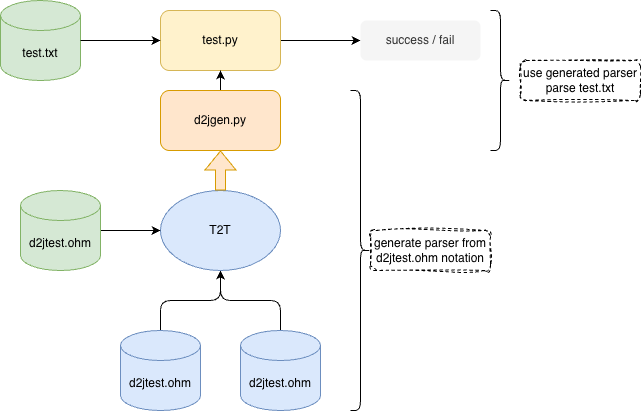

The diagram above was exported from draw.io. Its source (the exported page's mxGraphModel, read from the mxfile embedded in the PNG):
<mxGraphModel dx="1106" dy="679" grid="1" gridSize="10" guides="1" tooltips="1" connect="1" arrows="1" fold="1" page="1" pageScale="1" pageWidth="1100" pageHeight="850" math="0" shadow="0">
  <root>
    <mxCell id="0" />
    <mxCell id="1" parent="0" />
    <mxCell id="Lk44t0voDGsh11IW98PJ-17" edge="1" parent="1" source="Lk44t0voDGsh11IW98PJ-4" style="edgeStyle=orthogonalEdgeStyle;rounded=1;orthogonalLoop=1;jettySize=auto;html=1;exitX=0.5;exitY=0;exitDx=0;exitDy=0;exitPerimeter=0;entryX=0.5;entryY=1;entryDx=0;entryDy=0;curved=0;" target="Lk44t0voDGsh11IW98PJ-15">
      <mxGeometry relative="1" as="geometry" />
    </mxCell>
    <mxCell id="Lk44t0voDGsh11IW98PJ-4" parent="1" style="shape=cylinder3;whiteSpace=wrap;html=1;boundedLbl=1;backgroundOutline=1;size=15;fillColor=#dae8fc;strokeColor=#6c8ebf;" value="d2jtest.ohm" vertex="1">
      <mxGeometry height="80" width="80" x="360" y="480" as="geometry" />
    </mxCell>
    <mxCell id="Lk44t0voDGsh11IW98PJ-18" edge="1" parent="1" source="Lk44t0voDGsh11IW98PJ-5" style="edgeStyle=orthogonalEdgeStyle;rounded=1;orthogonalLoop=1;jettySize=auto;html=1;exitX=0.5;exitY=0;exitDx=0;exitDy=0;exitPerimeter=0;entryX=0.5;entryY=1;entryDx=0;entryDy=0;curved=0;" target="Lk44t0voDGsh11IW98PJ-15">
      <mxGeometry relative="1" as="geometry" />
    </mxCell>
    <mxCell id="Lk44t0voDGsh11IW98PJ-5" parent="1" style="shape=cylinder3;whiteSpace=wrap;html=1;boundedLbl=1;backgroundOutline=1;size=15;fillColor=#dae8fc;strokeColor=#6c8ebf;" value="d2jtest.ohm" vertex="1">
      <mxGeometry height="80" width="80" x="480" y="480" as="geometry" />
    </mxCell>
    <mxCell id="Lk44t0voDGsh11IW98PJ-7" edge="1" parent="1" source="Lk44t0voDGsh11IW98PJ-6" style="edgeStyle=orthogonalEdgeStyle;rounded=0;orthogonalLoop=1;jettySize=auto;html=1;exitX=1;exitY=0.5;exitDx=0;exitDy=0;entryX=0;entryY=0.5;entryDx=0;entryDy=0;" target="Lk44t0voDGsh11IW98PJ-11">
      <mxGeometry relative="1" as="geometry">
        <Array as="points" />
        <mxPoint x="560" y="190" as="targetPoint" />
      </mxGeometry>
    </mxCell>
    <mxCell id="Lk44t0voDGsh11IW98PJ-6" parent="1" style="rounded=1;whiteSpace=wrap;html=1;fillColor=#fff2cc;strokeColor=#d6b656;" value="test.py" vertex="1">
      <mxGeometry height="60" width="120" x="400" y="160" as="geometry" />
    </mxCell>
    <mxCell id="Lk44t0voDGsh11IW98PJ-10" edge="1" parent="1" source="Lk44t0voDGsh11IW98PJ-9" style="edgeStyle=orthogonalEdgeStyle;rounded=0;orthogonalLoop=1;jettySize=auto;html=1;exitX=0.5;exitY=0;exitDx=0;exitDy=0;" target="Lk44t0voDGsh11IW98PJ-6">
      <mxGeometry relative="1" as="geometry" />
    </mxCell>
    <mxCell id="Lk44t0voDGsh11IW98PJ-9" parent="1" style="rounded=1;whiteSpace=wrap;html=1;fillColor=#ffe6cc;strokeColor=#d79b00;" value="d2jgen.py" vertex="1">
      <mxGeometry height="60" width="120" x="400" y="240" as="geometry" />
    </mxCell>
    <mxCell id="Lk44t0voDGsh11IW98PJ-11" parent="1" style="rounded=1;whiteSpace=wrap;html=1;dashed=1;labelBackgroundColor=none;fillColor=#f5f5f5;fontColor=#333333;strokeColor=none;" value="success / fail" vertex="1">
      <mxGeometry height="40" width="120" x="600" y="170" as="geometry" />
    </mxCell>
    <mxCell id="Lk44t0voDGsh11IW98PJ-12" parent="1" style="shape=cylinder3;whiteSpace=wrap;html=1;boundedLbl=1;backgroundOutline=1;size=15;fillColor=#d5e8d4;strokeColor=#82b366;" value="test.txt" vertex="1">
      <mxGeometry height="80" width="80" x="240" y="150" as="geometry" />
    </mxCell>
    <mxCell id="Lk44t0voDGsh11IW98PJ-13" edge="1" parent="1" source="Lk44t0voDGsh11IW98PJ-12" style="edgeStyle=orthogonalEdgeStyle;rounded=0;orthogonalLoop=1;jettySize=auto;html=1;exitX=1;exitY=0.5;exitDx=0;exitDy=0;exitPerimeter=0;entryX=0;entryY=0.5;entryDx=0;entryDy=0;" target="Lk44t0voDGsh11IW98PJ-6">
      <mxGeometry relative="1" as="geometry">
        <mxPoint x="320" y="190" as="targetPoint" />
      </mxGeometry>
    </mxCell>
    <mxCell id="Lk44t0voDGsh11IW98PJ-15" parent="1" style="ellipse;whiteSpace=wrap;html=1;fillColor=#dae8fc;strokeColor=#6c8ebf;" value="T2T" vertex="1">
      <mxGeometry height="80" width="120" x="400" y="340" as="geometry" />
    </mxCell>
    <mxCell id="Lk44t0voDGsh11IW98PJ-16" edge="1" parent="1" source="Lk44t0voDGsh11IW98PJ-15" style="shape=flexArrow;endArrow=classic;html=1;rounded=0;exitX=0.5;exitY=0;exitDx=0;exitDy=0;entryX=0.5;entryY=1;entryDx=0;entryDy=0;fillColor=#ffe6cc;strokeColor=#d79b00;" target="Lk44t0voDGsh11IW98PJ-9" value="">
      <mxGeometry height="50" relative="1" width="50" as="geometry">
        <mxPoint x="720" y="290" as="sourcePoint" />
        <mxPoint x="770" y="240" as="targetPoint" />
      </mxGeometry>
    </mxCell>
    <mxCell id="Lk44t0voDGsh11IW98PJ-20" edge="1" parent="1" source="Lk44t0voDGsh11IW98PJ-19" style="edgeStyle=orthogonalEdgeStyle;rounded=1;orthogonalLoop=1;jettySize=auto;html=1;exitX=1;exitY=0.5;exitDx=0;exitDy=0;exitPerimeter=0;entryX=0;entryY=0.5;entryDx=0;entryDy=0;curved=0;" target="Lk44t0voDGsh11IW98PJ-15">
      <mxGeometry relative="1" as="geometry" />
    </mxCell>
    <mxCell id="Lk44t0voDGsh11IW98PJ-19" parent="1" style="shape=cylinder3;whiteSpace=wrap;html=1;boundedLbl=1;backgroundOutline=1;size=15;fillColor=#d5e8d4;strokeColor=#82b366;" value="d2jtest.ohm" vertex="1">
      <mxGeometry height="80" width="80" x="260" y="340" as="geometry" />
    </mxCell>
    <mxCell id="Lk44t0voDGsh11IW98PJ-22" parent="1" style="shape=curlyBracket;whiteSpace=wrap;html=1;rounded=1;flipH=1;labelPosition=right;verticalLabelPosition=middle;align=left;verticalAlign=middle;legacyAnchorPoints=0;fontFamily=Helvetica;fontSize=11;fontColor=default;labelBackgroundColor=default;" value="" vertex="1">
      <mxGeometry height="140" width="20" x="730" y="160" as="geometry" />
    </mxCell>
    <mxCell id="Lk44t0voDGsh11IW98PJ-23" parent="1" style="rounded=1;whiteSpace=wrap;html=1;sketch=1;curveFitting=1;jiggle=2;dashed=1;labelBackgroundColor=none;fillColor=none;" value="use generated parser&lt;div&gt;parse test.txt&lt;/div&gt;" vertex="1">
      <mxGeometry height="40" width="120" x="760" y="210" as="geometry" />
    </mxCell>
    <mxCell id="Lk44t0voDGsh11IW98PJ-24" parent="1" style="shape=curlyBracket;whiteSpace=wrap;html=1;rounded=1;flipH=1;labelPosition=right;verticalLabelPosition=middle;align=left;verticalAlign=middle;legacyAnchorPoints=0;fontFamily=Helvetica;fontSize=11;fontColor=default;labelBackgroundColor=default;" value="" vertex="1">
      <mxGeometry height="320" width="20" x="590" y="240" as="geometry" />
    </mxCell>
    <mxCell id="Lk44t0voDGsh11IW98PJ-25" parent="1" style="rounded=1;whiteSpace=wrap;html=1;sketch=1;curveFitting=1;jiggle=2;dashed=1;labelBackgroundColor=none;fillColor=none;" value="generate parser from d2jtest.ohm notation" vertex="1">
      <mxGeometry height="40" width="120" x="610" y="380" as="geometry" />
    </mxCell>
  </root>
</mxGraphModel>